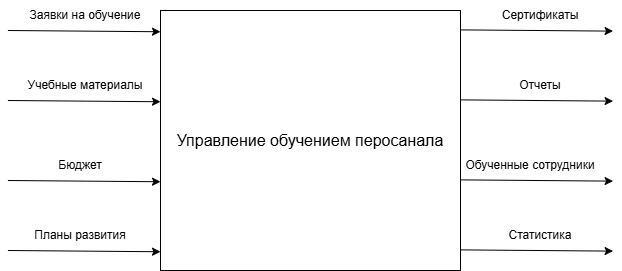

The diagram above was exported from draw.io. Its source (the exported page's mxGraphModel, read from the mxfile embedded in the PNG):
<mxGraphModel dx="646" dy="363" grid="1" gridSize="10" guides="1" tooltips="1" connect="1" arrows="1" fold="1" page="1" pageScale="1" pageWidth="827" pageHeight="1169" math="0" shadow="0">
  <root>
    <mxCell id="0" />
    <mxCell id="1" parent="0" />
    <mxCell id="bXO2aIEU0BD5VnCL_d1y-1" value="&lt;font style=&quot;font-size: 16px;&quot;&gt;Управление обучением перосанала&lt;/font&gt;" style="rounded=0;whiteSpace=wrap;html=1;" vertex="1" parent="1">
      <mxGeometry x="220" y="350" width="300" height="260" as="geometry" />
    </mxCell>
    <mxCell id="bXO2aIEU0BD5VnCL_d1y-2" value="" style="endArrow=classic;html=1;rounded=0;entryX=0.006;entryY=0.898;entryDx=0;entryDy=0;entryPerimeter=0;" edge="1" parent="1">
      <mxGeometry width="50" height="50" relative="1" as="geometry">
        <mxPoint x="67.42" y="590" as="sourcePoint" />
        <mxPoint x="220.00000000000014" y="591.24" as="targetPoint" />
      </mxGeometry>
    </mxCell>
    <mxCell id="bXO2aIEU0BD5VnCL_d1y-3" value="" style="endArrow=classic;html=1;rounded=0;entryX=0.006;entryY=0.898;entryDx=0;entryDy=0;entryPerimeter=0;" edge="1" parent="1">
      <mxGeometry width="50" height="50" relative="1" as="geometry">
        <mxPoint x="67.42" y="520" as="sourcePoint" />
        <mxPoint x="220.00000000000014" y="521.24" as="targetPoint" />
      </mxGeometry>
    </mxCell>
    <mxCell id="bXO2aIEU0BD5VnCL_d1y-5" value="" style="endArrow=classic;html=1;rounded=0;entryX=0.006;entryY=0.898;entryDx=0;entryDy=0;entryPerimeter=0;" edge="1" parent="1">
      <mxGeometry width="50" height="50" relative="1" as="geometry">
        <mxPoint x="67.42" y="370" as="sourcePoint" />
        <mxPoint x="220.00000000000014" y="371.24" as="targetPoint" />
      </mxGeometry>
    </mxCell>
    <mxCell id="bXO2aIEU0BD5VnCL_d1y-6" value="" style="endArrow=classic;html=1;rounded=0;entryX=0.006;entryY=0.898;entryDx=0;entryDy=0;entryPerimeter=0;" edge="1" parent="1">
      <mxGeometry width="50" height="50" relative="1" as="geometry">
        <mxPoint x="67.42" y="440" as="sourcePoint" />
        <mxPoint x="220.00000000000014" y="441.24" as="targetPoint" />
      </mxGeometry>
    </mxCell>
    <mxCell id="bXO2aIEU0BD5VnCL_d1y-8" value="" style="endArrow=classic;html=1;rounded=0;entryX=0.006;entryY=0.898;entryDx=0;entryDy=0;entryPerimeter=0;" edge="1" parent="1">
      <mxGeometry width="50" height="50" relative="1" as="geometry">
        <mxPoint x="520" y="369.38" as="sourcePoint" />
        <mxPoint x="672.5800000000002" y="370.62" as="targetPoint" />
      </mxGeometry>
    </mxCell>
    <mxCell id="bXO2aIEU0BD5VnCL_d1y-9" value="" style="endArrow=classic;html=1;rounded=0;entryX=0.006;entryY=0.898;entryDx=0;entryDy=0;entryPerimeter=0;" edge="1" parent="1">
      <mxGeometry width="50" height="50" relative="1" as="geometry">
        <mxPoint x="520" y="439.38" as="sourcePoint" />
        <mxPoint x="672.5800000000002" y="440.62" as="targetPoint" />
      </mxGeometry>
    </mxCell>
    <mxCell id="bXO2aIEU0BD5VnCL_d1y-10" value="" style="endArrow=classic;html=1;rounded=0;entryX=0.006;entryY=0.898;entryDx=0;entryDy=0;entryPerimeter=0;" edge="1" parent="1">
      <mxGeometry width="50" height="50" relative="1" as="geometry">
        <mxPoint x="520" y="519.38" as="sourcePoint" />
        <mxPoint x="672.5800000000002" y="520.62" as="targetPoint" />
      </mxGeometry>
    </mxCell>
    <mxCell id="bXO2aIEU0BD5VnCL_d1y-11" value="" style="endArrow=classic;html=1;rounded=0;entryX=0.006;entryY=0.898;entryDx=0;entryDy=0;entryPerimeter=0;" edge="1" parent="1">
      <mxGeometry width="50" height="50" relative="1" as="geometry">
        <mxPoint x="520" y="589.38" as="sourcePoint" />
        <mxPoint x="672.5800000000002" y="590.62" as="targetPoint" />
      </mxGeometry>
    </mxCell>
    <mxCell id="bXO2aIEU0BD5VnCL_d1y-12" value="Заявки на обучение" style="text;html=1;whiteSpace=wrap;strokeColor=none;fillColor=none;align=center;verticalAlign=middle;rounded=0;" vertex="1" parent="1">
      <mxGeometry x="80" y="340" width="130" height="30" as="geometry" />
    </mxCell>
    <mxCell id="bXO2aIEU0BD5VnCL_d1y-13" value="Учебные материалы" style="text;html=1;whiteSpace=wrap;strokeColor=none;fillColor=none;align=center;verticalAlign=middle;rounded=0;" vertex="1" parent="1">
      <mxGeometry x="80" y="410" width="130" height="30" as="geometry" />
    </mxCell>
    <mxCell id="bXO2aIEU0BD5VnCL_d1y-14" value="Бюджет" style="text;html=1;whiteSpace=wrap;strokeColor=none;fillColor=none;align=center;verticalAlign=middle;rounded=0;" vertex="1" parent="1">
      <mxGeometry x="110" y="490" width="60" height="30" as="geometry" />
    </mxCell>
    <mxCell id="bXO2aIEU0BD5VnCL_d1y-15" value="Планы развития" style="text;html=1;whiteSpace=wrap;strokeColor=none;fillColor=none;align=center;verticalAlign=middle;rounded=0;" vertex="1" parent="1">
      <mxGeometry x="85" y="560" width="110" height="30" as="geometry" />
    </mxCell>
    <mxCell id="bXO2aIEU0BD5VnCL_d1y-18" value="Сертификаты" style="text;html=1;whiteSpace=wrap;strokeColor=none;fillColor=none;align=center;verticalAlign=middle;rounded=0;" vertex="1" parent="1">
      <mxGeometry x="570" y="340" width="60" height="30" as="geometry" />
    </mxCell>
    <mxCell id="bXO2aIEU0BD5VnCL_d1y-19" value="Отчеты" style="text;html=1;whiteSpace=wrap;strokeColor=none;fillColor=none;align=center;verticalAlign=middle;rounded=0;" vertex="1" parent="1">
      <mxGeometry x="570" y="410" width="60" height="30" as="geometry" />
    </mxCell>
    <mxCell id="bXO2aIEU0BD5VnCL_d1y-20" value="Обученные сотрудники" style="text;html=1;whiteSpace=wrap;strokeColor=none;fillColor=none;align=center;verticalAlign=middle;rounded=0;" vertex="1" parent="1">
      <mxGeometry x="510" y="490" width="160" height="30" as="geometry" />
    </mxCell>
    <mxCell id="bXO2aIEU0BD5VnCL_d1y-22" value="Статистика" style="text;html=1;whiteSpace=wrap;strokeColor=none;fillColor=none;align=center;verticalAlign=middle;rounded=0;" vertex="1" parent="1">
      <mxGeometry x="570" y="560" width="60" height="30" as="geometry" />
    </mxCell>
  </root>
</mxGraphModel>